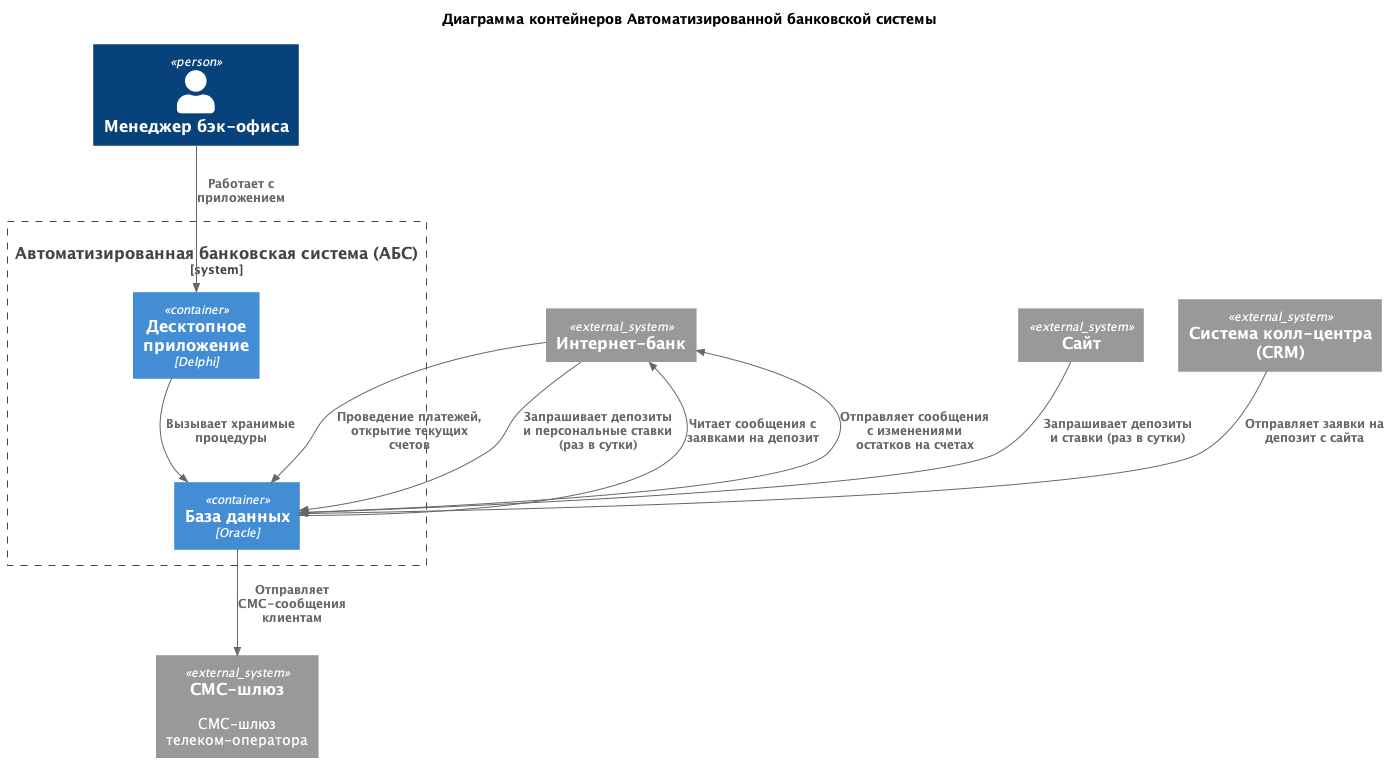

The diagram above was rendered by PlantUML. Its source (embedded in the PNG):
@startuml
title Диаграмма контейнеров Автоматизированной банковской системы

top to bottom direction

!includeurl https://raw.githubusercontent.com/RicardoNiepel/C4-PlantUML/master/C4_Component.puml

Person(manager, "Менеджер бэк-офиса", "")

System_Ext(internet_bank, "Интернет-банк", "")
System_Ext(site, "Сайт", "")
System_Ext(sms_gateway, "СМС-шлюз", "СМС-шлюз телеком-оператора")
System_Ext(call_center, "Система колл-центра (CRM)", "")

System_Boundary(abs, "Автоматизированная банковская система (АБС)") {
  Container(client_app, "Десктопное приложение", "Delphi", "")
  Container(oracle, "База данных", "Oracle", "")
}

Rel(manager, client_app, "Работает с приложением")
Rel(client_app, oracle, "Вызывает хранимые процедуры")
Rel(oracle, sms_gateway, "Отправляет СМС-сообщения клиентам")
Rel(internet_bank, oracle, "Проведение платежей, открытие текущих счетов")
Rel(internet_bank, oracle, "Запрашивает депозиты и персональные ставки (раз в сутки)")
Rel(call_center, oracle, "Отправляет заявки на депозит с сайта")
Rel(site, oracle, "Запрашивает депозиты и ставки (раз в сутки)")
Rel(oracle, internet_bank, "Читает сообщения с заявками на депозит")
Rel(oracle, internet_bank, "Отправляет сообщения с изменениями остатков на счетах")

@enduml